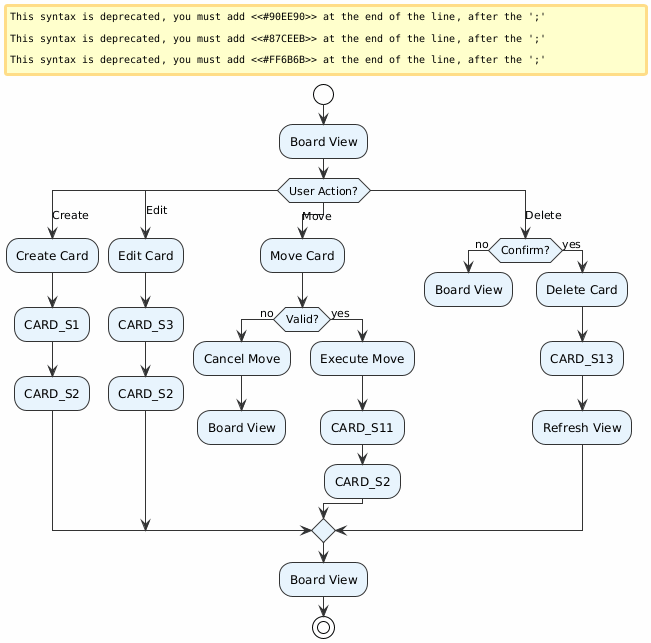

The diagram above was rendered by PlantUML. Its source (embedded in the PNG):
@startuml
!theme plain
skinparam backgroundColor #FEFEFE
skinparam activity {
    BackgroundColor #E8F4FD
    BorderColor #333333
    ArrowColor #333333
}

start

:Board View;

switch (User Action?)
case (Create)
    :Create Card;
    #90EE90:CARD_S1;
    #90EE90:CARD_S2;
case (Edit)
    :Edit Card;
    #87CEEB:CARD_S3;
    #90EE90:CARD_S2;
case (Move)
    :Move Card;
    if (Valid?) then (no)
        :Cancel Move;
        :Board View;
        detach
    else (yes)
        :Execute Move;
        #90EE90:CARD_S11;
        #90EE90:CARD_S2;
    endif
case (Delete)
    if (Confirm?) then (no)
        :Board View;
        detach
    else (yes)
        :Delete Card;
        #FF6B6B:CARD_S13;
        :Refresh View;
    endif
endswitch

:Board View;

stop
@enduml